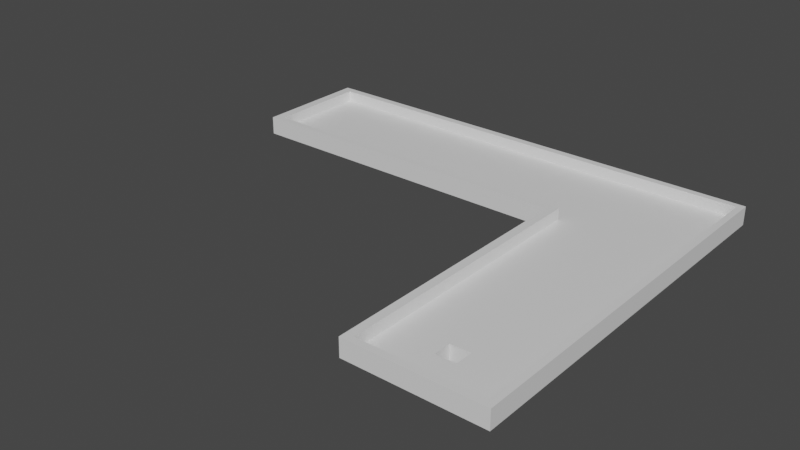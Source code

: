 # Source: Level_3.blend  (saved by Blender 3.0.42; exported with 4.5.12 LTS)
import bpy
from mathutils import Matrix  # noqa: F401  (used for matrix-valued properties, if any)

bpy.ops.wm.read_factory_settings(use_empty=True)
scene = bpy.context.scene
scene.name = 'Scene'

# ---- collections
col_collection = bpy.data.collections.new('Collection'); scene.collection.children.link(col_collection)

# ---- materials (node trees are filled in below, after node groups)
mat_material = bpy.data.materials.new('Material')
mat_material.alpha_threshold = 0.0
mat_material.use_transparent_shadow = False
mat_material.line_color = (0.0, 0.0, 0.0, 1.0)

# ---- material node trees
mat_material.use_nodes = True; mat_material.node_tree.nodes.clear()
_N = mat_material.node_tree.nodes; _L = mat_material.node_tree.links
n0 = _N.new('ShaderNodeOutputMaterial'); n0.name = 'Material Output'; n0.location = (300, 300)
n1 = _N.new('ShaderNodeBsdfPrincipled'); n1.name = 'Principled BSDF'; n1.location = (10, 300)
n1.distribution = 'GGX'
n1.subsurface_method = 'RANDOM_WALK_SKIN'
n1.inputs[2].default_value = 0.4
n1.inputs[3].default_value = 1.45
n1.inputs[27].default_value = (0.0, 0.0, 0.0, 1.0)
n1.inputs[28].default_value = 1.0
_L.new(n1.outputs[0], n0.inputs[0])
n0.is_active_output = True

# ---- world
world_world = bpy.data.worlds.new('World'); scene.world = world_world
world_world.use_nodes = True; world_world.node_tree.nodes.clear()
_N = world_world.node_tree.nodes; _L = world_world.node_tree.links
n0 = _N.new('ShaderNodeOutputWorld'); n0.name = 'World Output'; n0.location = (300, 300)
n1 = _N.new('ShaderNodeBackground'); n1.name = 'Background'; n1.location = (10, 300)
n1.inputs[0].default_value = (0.05088, 0.05088, 0.05088, 1.0)
_L.new(n1.outputs[0], n0.inputs[0])
n0.is_active_output = True
world_world.color = (0.05088, 0.05088, 0.05088)
world_world.use_sun_shadow = False
world_world.sun_shadow_jitter_overblur = 0.0

# ---- meshes
me_cube = bpy.data.meshes.new('Cube')
me_cube.from_pydata([(17.07, 1.0, 0.1651), (17.07, 1.0, -0.1086), (17.07, -2.514, 0.1651), (17.07, -2.514, -0.1086), (-1.0, 1.0, 0.1651), (-1.0, 1.0, -0.1086), (-1.0, -3.471, 0.1651), (-1.0, -3.471, -0.1086), (11.98, 1.0, -0.1086), (11.98, -3.471, 0.1651), (11.98, -3.471, -0.1086), (11.98, 1.0, 0.1651), (17.07, -13.68, 0.1651), (17.07, -13.68, -0.1086), (11.98, -13.68, -0.1086), (11.98, -13.68, 0.1651), (-1.0, -3.202, -0.1086), (17.07, -2.303, 0.1651), (-1.0, -3.202, 0.1651), (17.07, -2.303, -0.1086), (11.98, -3.202, -0.1086), (11.98, -3.202, 0.1651), (-1.0, 0.7188, 0.1651), (17.07, 0.779, -0.1086), (-1.0, 0.7188, -0.1086), (17.07, 0.779, 0.1651), (11.98, 0.7188, -0.1086), (11.98, 0.7188, 0.1651), (-0.6295, 1.0, -0.1086), (-0.6295, -3.471, 0.1651), (-0.6295, -3.471, -0.1086), (-0.6295, 1.0, 0.1651), (-0.6295, -3.202, -0.1086), (-0.6295, -3.202, 0.1651), (-0.6295, 0.7188, 0.1651), (-0.6295, 0.7188, -0.1086), (16.84, -2.558, -0.1086), (16.84, 1.0, 0.1651), (16.84, 1.0, -0.1086), (16.84, -2.558, 0.1651), (16.84, -13.68, -0.1086), (16.84, -13.68, 0.1651), (16.84, -2.344, 0.1651), (16.84, -2.344, -0.1086), (16.84, 0.7763, -0.1086), (16.84, 0.7763, 0.1651), (12.31, 1.0, -0.1086), (12.31, -3.408, 0.1651), (12.31, -13.68, 0.1651), (12.31, -3.143, -0.1086), (12.31, 0.7228, -0.1086), (12.31, -3.408, -0.1086), (12.31, 1.0, 0.1651), (12.31, -13.68, -0.1086), (12.31, -3.143, 0.1651), (12.31, 0.7228, 0.1651), (17.07, -13.4, -0.1086), (11.98, -13.43, -0.1086), (17.07, -13.4, 0.1651), (11.98, -13.43, 0.1651), (16.84, -13.4, 0.1651), (16.84, -13.4, -0.1086), (12.31, -13.42, -0.1086), (12.31, -13.42, 0.1651), (11.98, -12.24, -0.1086), (17.07, -12.1, -0.1086), (17.07, -12.1, 0.1651), (11.98, -12.24, 0.1651), (16.84, -12.11, 0.1651), (16.84, -12.11, -0.1086), (12.31, -12.23, -0.1086), (12.31, -12.23, 0.1651), (11.98, -11.61, -0.1086), (17.07, -11.41, -0.1086), (17.07, -11.41, 0.1651), (11.98, -11.61, 0.1651), (16.84, -11.42, 0.1651), (16.84, -11.42, -0.1086), (12.31, -11.59, -0.1086), (12.31, -11.59, 0.1651), (14.13, -3.067, -0.1086), (14.13, 1.0, 0.1651), (14.13, -13.68, -0.1086), (14.13, -2.822, 0.1651), (14.13, 0.7443, 0.1651), (14.13, 1.0, -0.1086), (14.13, -3.067, 0.1651), (14.13, -13.68, 0.1651), (14.13, -2.822, -0.1086), (14.13, 0.7443, -0.1086), (14.13, -13.42, 0.1651), (14.13, -13.42, -0.1086), (14.13, -12.18, -0.1086), (14.13, -12.18, 0.1651), (14.13, -11.52, 0.1651), (14.13, -11.52, -0.1086), (14.86, -2.93, -0.1086), (14.86, 1.0, 0.1651), (14.86, -13.68, -0.1086), (14.86, -2.694, 0.1651), (14.86, 0.7529, 0.1651), (14.86, -13.41, 0.1651), (14.86, -12.16, 0.1651), (14.86, -11.5, 0.1651), (14.86, 1.0, -0.1086), (14.86, -2.93, 0.1651), (14.86, -13.68, 0.1651), (14.86, -2.694, -0.1086), (14.86, 0.7529, -0.1086), (14.86, -13.41, -0.1086), (14.86, -12.16, -0.1086), (14.86, -11.5, -0.1086), (14.13, -11.52, -0.9573), (14.13, -12.18, -0.9573), (14.86, -12.16, -0.9573), (14.86, -11.5, -0.9573), (-0.6295, -3.471, 0.5882), (-1.0, -3.471, 0.5882), (17.07, -2.303, 0.5882), (17.07, -2.514, 0.5882), (-1.0, 0.7188, 0.5882), (-1.0, 1.0, 0.5882), (16.84, 1.0, 0.5882), (17.07, 1.0, 0.5882), (12.31, -3.408, 0.5882), (11.98, -3.471, 0.5882), (-0.6295, 1.0, 0.5882), (11.98, 1.0, 0.5882), (11.98, -3.202, 0.5882), (12.31, -13.68, 0.5882), (11.98, -13.68, 0.5882), (17.07, -13.4, 0.5882), (17.07, -13.68, 0.5882), (11.98, -13.43, 0.5882), (17.07, 0.779, 0.5882), (-1.0, -3.202, 0.5882), (16.84, -2.344, 0.5882), (-0.6295, -3.202, 0.5882), (11.98, 0.7188, 0.5882), (-0.6295, 0.7188, 0.5882), (16.84, 0.7763, 0.5882), (14.86, 1.0, 0.5882), (16.84, -2.558, 0.5882), (16.84, -13.68, 0.5882), (14.86, 0.7529, 0.5882), (16.84, -13.4, 0.5882), (14.13, -13.68, 0.5882), (12.31, 1.0, 0.5882), (12.31, -3.143, 0.5882), (12.31, 0.7228, 0.5882), (12.31, -13.42, 0.5882), (17.07, -12.1, 0.5882), (11.98, -12.24, 0.5882), (16.84, -12.11, 0.5882), (12.31, -12.23, 0.5882), (14.86, -13.41, 0.5882), (17.07, -11.41, 0.5882), (11.98, -11.61, 0.5882), (16.84, -11.42, 0.5882), (12.31, -11.59, 0.5882), (14.13, 1.0, 0.5882), (14.13, 0.7443, 0.5882), (14.86, -13.68, 0.5882), (14.13, -13.42, 0.5882)], [], [(4, 22, 120, 121), (30, 29, 6, 7), (24, 22, 4, 5), (43, 19, 3, 36), (19, 17, 2, 3), (38, 37, 0, 1), (28, 31, 11, 8), (32, 20, 10, 30), (61, 56, 13, 40), (9, 75, 157, 125), (53, 48, 15, 14), (56, 58, 12, 13), (60, 101, 155, 145), (59, 57, 14, 15), (55, 27, 21, 54), (35, 26, 20, 32), (23, 25, 17, 19), (44, 23, 19, 43), (7, 6, 18, 16), (15, 48, 129, 130), (33, 34, 139, 137), (38, 1, 23, 44), (1, 0, 25, 23), (28, 8, 26, 35), (74, 2, 119, 156), (16, 18, 22, 24), (5, 28, 35, 24), (63, 71, 154, 150), (27, 34, 33, 21), (24, 35, 32, 16), (16, 32, 30, 7), (5, 4, 31, 28), (10, 9, 29, 30), (76, 68, 153, 158), (2, 17, 118, 119), (104, 38, 44, 108), (108, 44, 43, 107), (75, 67, 152, 157), (6, 29, 116, 117), (13, 12, 41, 40), (41, 12, 132, 143), (109, 61, 40, 98), (104, 97, 37, 38), (107, 43, 36, 96), (20, 49, 51, 10), (8, 11, 52, 46), (57, 62, 53, 14), (26, 50, 49, 20), (8, 46, 50, 26), (34, 27, 138, 139), (84, 55, 54, 83), (66, 74, 156, 151), (82, 87, 48, 53), (83, 54, 47, 86), (93, 71, 63, 90), (64, 70, 62, 57), (110, 69, 61, 109), (101, 90, 163, 155), (67, 64, 57, 59), (90, 63, 150, 163), (65, 66, 58, 56), (69, 65, 56, 61), (77, 73, 65, 69), (73, 74, 66, 65), (68, 60, 145, 153), (75, 72, 64, 67), (84, 100, 144, 161), (111, 77, 69, 110), (72, 78, 70, 64), (94, 79, 71, 93), (86, 47, 79, 94), (10, 51, 78, 72), (96, 36, 77, 111), (67, 59, 133, 152), (9, 10, 72, 75), (42, 39, 142, 136), (3, 2, 74, 73), (36, 3, 73, 77), (51, 80, 95, 78), (105, 86, 94, 103), (94, 93, 113, 112), (78, 95, 92, 70), (70, 92, 91, 62), (102, 93, 90, 101), (99, 83, 86, 105), (98, 106, 87, 82), (27, 55, 149, 138), (100, 84, 83, 99), (18, 6, 117, 135), (49, 88, 80, 51), (46, 52, 81, 85), (62, 91, 82, 53), (50, 89, 88, 49), (46, 85, 89, 50), (25, 0, 123, 134), (45, 100, 99, 42), (58, 66, 151, 131), (40, 41, 106, 98), (42, 99, 105, 39), (68, 102, 101, 60), (76, 103, 102, 68), (39, 105, 103, 76), (80, 96, 111, 95), (137, 135, 117, 116), (92, 110, 109, 91), (88, 107, 96, 80), (85, 81, 97, 104), (91, 109, 98, 82), (89, 108, 107, 88), (85, 104, 108, 89), (115, 112, 113, 114), (93, 102, 114, 113), (102, 103, 115, 114), (103, 94, 112, 115), (148, 128, 125, 124), (150, 133, 130, 129), (139, 120, 135, 137), (126, 121, 120, 139), (147, 127, 138, 149), (127, 126, 139, 138), (128, 137, 116, 125), (123, 122, 140, 134), (134, 140, 136, 118), (131, 145, 143, 132), (118, 136, 142, 119), (160, 147, 149, 161), (163, 150, 129, 146), (151, 153, 145, 131), (154, 152, 133, 150), (159, 157, 152, 154), (156, 158, 153, 151), (119, 142, 158, 156), (124, 125, 157, 159), (155, 163, 146, 162), (141, 160, 161, 144), (122, 141, 144, 140), (145, 155, 162, 143), (81, 52, 147, 160), (48, 87, 146, 129), (39, 76, 158, 142), (100, 45, 140, 144), (0, 37, 122, 123), (106, 41, 143, 162), (71, 79, 159, 154), (21, 33, 137, 128), (55, 84, 161, 149), (12, 58, 131, 132), (29, 9, 125, 116), (79, 47, 124, 159), (47, 54, 148, 124), (22, 18, 135, 120), (52, 11, 127, 147), (59, 15, 130, 133), (45, 42, 136, 140), (97, 81, 160, 141), (31, 4, 121, 126), (11, 31, 126, 127), (37, 97, 141, 122), (87, 106, 162, 146), (54, 21, 128, 148), (17, 25, 134, 118)])
_uv = me_cube.uv_layers.new(name='UVMap')
_uv.uv.foreach_set('vector', [0.625, 0.25, 0.625, 0.2343, 0.625, 0.2343, 0.625, 0.25, 0.375, 0.9949, 0.625, 0.9949, 0.625, 1.0, 0.375, 1.0, 0.375, 0.2343, 0.625, 0.2343, 0.625, 0.25, 0.375, 0.25, 0.3718, 0.735, 0.375, 0.735, 0.375, 0.75, 0.3718, 0.75, 0.375, 0.735, 0.625, 0.735, 0.625, 0.75, 0.375, 0.75, 0.375, 0.4968, 0.625, 0.4968, 0.625, 0.5, 0.375, 0.5, 0.375, 0.2551, 0.625, 0.2551, 0.625, 0.4295, 0.375, 0.4295, 0.1301, 0.735, 0.3045, 0.735, 0.3045, 0.75, 0.1301, 0.75, 0.3718, 0.75, 0.375, 0.75, 0.375, 0.75, 0.3718, 0.75, 0.625, 0.8205, 0.625, 0.8205, 0.625, 0.8205, 0.625, 0.8205, 0.375, 0.8158, 0.625, 0.8158, 0.625, 0.8205, 0.375, 0.8205, 0.375, 0.75, 0.625, 0.75, 0.625, 0.75, 0.375, 0.75, 0.6282, 0.75, 0.6556, 0.75, 0.6556, 0.75, 0.6282, 0.75, 0.625, 0.8205, 0.375, 0.8205, 0.375, 0.8205, 0.625, 0.8205, 0.6908, 0.5157, 0.6955, 0.5157, 0.6955, 0.735, 0.6908, 0.735, 0.1301, 0.5157, 0.3045, 0.5157, 0.3045, 0.735, 0.1301, 0.735, 0.375, 0.5157, 0.625, 0.5157, 0.625, 0.735, 0.375, 0.735, 0.3718, 0.5157, 0.375, 0.5157, 0.375, 0.735, 0.3718, 0.735, 0.375, 0.0, 0.625, 0.0, 0.625, 0.01504, 0.375, 0.01504, 0.625, 0.8205, 0.625, 0.8158, 0.625, 0.8158, 0.625, 0.8205, 0.8699, 0.735, 0.8699, 0.5157, 0.8699, 0.5157, 0.8699, 0.735, 0.3718, 0.5, 0.375, 0.5, 0.375, 0.5157, 0.3718, 0.5157, 0.375, 0.5, 0.625, 0.5, 0.625, 0.5157, 0.375, 0.5157, 0.1301, 0.5, 0.3045, 0.5, 0.3045, 0.5157, 0.1301, 0.5157, 0.625, 0.75, 0.625, 0.75, 0.625, 0.75, 0.625, 0.75, 0.375, 0.01504, 0.625, 0.01504, 0.625, 0.2343, 0.375, 0.2343, 0.125, 0.5, 0.1301, 0.5, 0.1301, 0.5157, 0.125, 0.5157, 0.6908, 0.75, 0.6908, 0.75, 0.6908, 0.75, 0.6908, 0.75, 0.6955, 0.5157, 0.8699, 0.5157, 0.8699, 0.735, 0.6955, 0.735, 0.125, 0.5157, 0.1301, 0.5157, 0.1301, 0.735, 0.125, 0.735, 0.125, 0.735, 0.1301, 0.735, 0.1301, 0.75, 0.125, 0.75, 0.375, 0.25, 0.625, 0.25, 0.625, 0.2551, 0.375, 0.2551, 0.375, 0.8205, 0.625, 0.8205, 0.625, 0.9949, 0.375, 0.9949, 0.6282, 0.75, 0.6282, 0.75, 0.6282, 0.75, 0.6282, 0.75, 0.625, 0.75, 0.625, 0.735, 0.625, 0.735, 0.625, 0.75, 0.3444, 0.5, 0.3718, 0.5, 0.3718, 0.5157, 0.3444, 0.5157, 0.3444, 0.5157, 0.3718, 0.5157, 0.3718, 0.735, 0.3444, 0.735, 0.625, 0.8205, 0.625, 0.8205, 0.625, 0.8205, 0.625, 0.8205, 0.625, 1.0, 0.625, 0.9949, 0.625, 0.9949, 0.625, 1.0, 0.375, 0.75, 0.625, 0.75, 0.625, 0.7532, 0.375, 0.7532, 0.625, 0.7532, 0.625, 0.75, 0.625, 0.75, 0.625, 0.7532, 0.3444, 0.75, 0.3718, 0.75, 0.3718, 0.75, 0.3444, 0.75, 0.375, 0.4694, 0.625, 0.4694, 0.625, 0.4968, 0.375, 0.4968, 0.3444, 0.735, 0.3718, 0.735, 0.3718, 0.75, 0.3444, 0.75, 0.3045, 0.735, 0.3092, 0.735, 0.3092, 0.75, 0.3045, 0.75, 0.375, 0.4295, 0.625, 0.4295, 0.625, 0.4342, 0.375, 0.4342, 0.3045, 0.75, 0.3092, 0.75, 0.3092, 0.75, 0.3045, 0.75, 0.3045, 0.5157, 0.3092, 0.5157, 0.3092, 0.735, 0.3045, 0.735, 0.3045, 0.5, 0.3092, 0.5, 0.3092, 0.5157, 0.3045, 0.5157, 0.8699, 0.5157, 0.6955, 0.5157, 0.6955, 0.5157, 0.8699, 0.5157, 0.6657, 0.5157, 0.6908, 0.5157, 0.6908, 0.735, 0.6657, 0.735, 0.625, 0.75, 0.625, 0.75, 0.625, 0.75, 0.625, 0.75, 0.375, 0.7907, 0.625, 0.7907, 0.625, 0.8158, 0.375, 0.8158, 0.6657, 0.735, 0.6908, 0.735, 0.6908, 0.75, 0.6657, 0.75, 0.6657, 0.75, 0.6908, 0.75, 0.6908, 0.75, 0.6657, 0.75, 0.3045, 0.75, 0.3092, 0.75, 0.3092, 0.75, 0.3045, 0.75, 0.3444, 0.75, 0.3718, 0.75, 0.3718, 0.75, 0.3444, 0.75, 0.6556, 0.75, 0.6657, 0.75, 0.6657, 0.75, 0.6556, 0.75, 0.625, 0.8205, 0.375, 0.8205, 0.375, 0.8205, 0.625, 0.8205, 0.6657, 0.75, 0.6908, 0.75, 0.6908, 0.75, 0.6657, 0.75, 0.375, 0.75, 0.625, 0.75, 0.625, 0.75, 0.375, 0.75, 0.3718, 0.75, 0.375, 0.75, 0.375, 0.75, 0.3718, 0.75, 0.3718, 0.75, 0.375, 0.75, 0.375, 0.75, 0.3718, 0.75, 0.375, 0.75, 0.625, 0.75, 0.625, 0.75, 0.375, 0.75, 0.6282, 0.75, 0.6282, 0.75, 0.6282, 0.75, 0.6282, 0.75, 0.625, 0.8205, 0.375, 0.8205, 0.375, 0.8205, 0.625, 0.8205, 0.6657, 0.5157, 0.6556, 0.5157, 0.6556, 0.5157, 0.6657, 0.5157, 0.3444, 0.75, 0.3718, 0.75, 0.3718, 0.75, 0.3444, 0.75, 0.3045, 0.75, 0.3092, 0.75, 0.3092, 0.75, 0.3045, 0.75, 0.6657, 0.75, 0.6908, 0.75, 0.6908, 0.75, 0.6657, 0.75, 0.6657, 0.75, 0.6908, 0.75, 0.6908, 0.75, 0.6657, 0.75, 0.3045, 0.75, 0.3092, 0.75, 0.3092, 0.75, 0.3045, 0.75, 0.3444, 0.75, 0.3718, 0.75, 0.3718, 0.75, 0.3444, 0.75, 0.625, 0.8205, 0.625, 0.8205, 0.625, 0.8205, 0.625, 0.8205, 0.625, 0.8205, 0.375, 0.8205, 0.375, 0.8205, 0.625, 0.8205, 0.6282, 0.735, 0.6282, 0.75, 0.6282, 0.75, 0.6282, 0.735, 0.375, 0.75, 0.625, 0.75, 0.625, 0.75, 0.375, 0.75, 0.3718, 0.75, 0.375, 0.75, 0.375, 0.75, 0.3718, 0.75, 0.3092, 0.75, 0.3343, 0.75, 0.3343, 0.75, 0.3092, 0.75, 0.6556, 0.75, 0.6657, 0.75, 0.6657, 0.75, 0.6556, 0.75, 0.6657, 0.75, 0.6657, 0.75, 0.6657, 0.75, 0.6657, 0.75, 0.3092, 0.75, 0.3343, 0.75, 0.3343, 0.75, 0.3092, 0.75, 0.3092, 0.75, 0.3343, 0.75, 0.3343, 0.75, 0.3092, 0.75, 0.6556, 0.75, 0.6657, 0.75, 0.6657, 0.75, 0.6556, 0.75, 0.6556, 0.735, 0.6657, 0.735, 0.6657, 0.75, 0.6556, 0.75, 0.375, 0.7806, 0.625, 0.7806, 0.625, 0.7907, 0.375, 0.7907, 0.6955, 0.5157, 0.6908, 0.5157, 0.6908, 0.5157, 0.6955, 0.5157, 0.6556, 0.5157, 0.6657, 0.5157, 0.6657, 0.735, 0.6556, 0.735, 0.625, 0.01504, 0.625, 0.0, 0.625, 0.0, 0.625, 0.01504, 0.3092, 0.735, 0.3343, 0.735, 0.3343, 0.75, 0.3092, 0.75, 0.375, 0.4342, 0.625, 0.4342, 0.625, 0.4593, 0.375, 0.4593, 0.3092, 0.75, 0.3343, 0.75, 0.3343, 0.75, 0.3092, 0.75, 0.3092, 0.5157, 0.3343, 0.5157, 0.3343, 0.735, 0.3092, 0.735, 0.3092, 0.5, 0.3343, 0.5, 0.3343, 0.5157, 0.3092, 0.5157, 0.625, 0.5157, 0.625, 0.5, 0.625, 0.5, 0.625, 0.5157, 0.6282, 0.5157, 0.6556, 0.5157, 0.6556, 0.735, 0.6282, 0.735, 0.625, 0.75, 0.625, 0.75, 0.625, 0.75, 0.625, 0.75, 0.375, 0.7532, 0.625, 0.7532, 0.625, 0.7806, 0.375, 0.7806, 0.6282, 0.735, 0.6556, 0.735, 0.6556, 0.75, 0.6282, 0.75, 0.6282, 0.75, 0.6556, 0.75, 0.6556, 0.75, 0.6282, 0.75, 0.6282, 0.75, 0.6556, 0.75, 0.6556, 0.75, 0.6282, 0.75, 0.6282, 0.75, 0.6556, 0.75, 0.6556, 0.75, 0.6282, 0.75, 0.3343, 0.75, 0.3444, 0.75, 0.3444, 0.75, 0.3343, 0.75, 0.8699, 0.735, 0.875, 0.735, 0.875, 0.75, 0.8699, 0.75, 0.3343, 0.75, 0.3444, 0.75, 0.3444, 0.75, 0.3343, 0.75, 0.3343, 0.735, 0.3444, 0.735, 0.3444, 0.75, 0.3343, 0.75, 0.375, 0.4593, 0.625, 0.4593, 0.625, 0.4694, 0.375, 0.4694, 0.3343, 0.75, 0.3444, 0.75, 0.3444, 0.75, 0.3343, 0.75, 0.3343, 0.5157, 0.3444, 0.5157, 0.3444, 0.735, 0.3343, 0.735, 0.3343, 0.5, 0.3444, 0.5, 0.3444, 0.5157, 0.3343, 0.5157, 0.6556, 0.75, 0.6657, 0.75, 0.6657, 0.75, 0.6556, 0.75, 0.6657, 0.75, 0.6556, 0.75, 0.6556, 0.75, 0.6657, 0.75, 0.6556, 0.75, 0.6556, 0.75, 0.6556, 0.75, 0.6556, 0.75, 0.6556, 0.75, 0.6657, 0.75, 0.6657, 0.75, 0.6556, 0.75, 0.6908, 0.735, 0.6955, 0.735, 0.6955, 0.75, 0.6908, 0.75, 0.6908, 0.75, 0.6955, 0.75, 0.6955, 0.75, 0.6908, 0.75, 0.8699, 0.5157, 0.875, 0.5157, 0.875, 0.735, 0.8699, 0.735, 0.8699, 0.5, 0.875, 0.5, 0.875, 0.5157, 0.8699, 0.5157, 0.6908, 0.5, 0.6955, 0.5, 0.6955, 0.5157, 0.6908, 0.5157, 0.6955, 0.5, 0.8699, 0.5, 0.8699, 0.5157, 0.6955, 0.5157, 0.6955, 0.735, 0.8699, 0.735, 0.8699, 0.75, 0.6955, 0.75, 0.625, 0.5, 0.6282, 0.5, 0.6282, 0.5157, 0.625, 0.5157, 0.625, 0.5157, 0.6282, 0.5157, 0.6282, 0.735, 0.625, 0.735, 0.625, 0.75, 0.6282, 0.75, 0.6282, 0.75, 0.625, 0.75, 0.625, 0.735, 0.6282, 0.735, 0.6282, 0.75, 0.625, 0.75, 0.6657, 0.5, 0.6908, 0.5, 0.6908, 0.5157, 0.6657, 0.5157, 0.6657, 0.75, 0.6908, 0.75, 0.6908, 0.75, 0.6657, 0.75, 0.625, 0.75, 0.6282, 0.75, 0.6282, 0.75, 0.625, 0.75, 0.6908, 0.75, 0.6955, 0.75, 0.6955, 0.75, 0.6908, 0.75, 0.6908, 0.75, 0.6955, 0.75, 0.6955, 0.75, 0.6908, 0.75, 0.625, 0.75, 0.6282, 0.75, 0.6282, 0.75, 0.625, 0.75, 0.625, 0.75, 0.6282, 0.75, 0.6282, 0.75, 0.625, 0.75, 0.6908, 0.75, 0.6955, 0.75, 0.6955, 0.75, 0.6908, 0.75, 0.6556, 0.75, 0.6657, 0.75, 0.6657, 0.75, 0.6556, 0.75, 0.6556, 0.5, 0.6657, 0.5, 0.6657, 0.5157, 0.6556, 0.5157, 0.6282, 0.5, 0.6556, 0.5, 0.6556, 0.5157, 0.6282, 0.5157, 0.6282, 0.75, 0.6556, 0.75, 0.6556, 0.75, 0.6282, 0.75, 0.625, 0.4593, 0.625, 0.4342, 0.625, 0.4342, 0.625, 0.4593, 0.625, 0.8158, 0.625, 0.7907, 0.625, 0.7907, 0.625, 0.8158, 0.6282, 0.75, 0.6282, 0.75, 0.6282, 0.75, 0.6282, 0.75, 0.6556, 0.5157, 0.6282, 0.5157, 0.6282, 0.5157, 0.6556, 0.5157, 0.625, 0.5, 0.625, 0.4968, 0.625, 0.4968, 0.625, 0.5, 0.625, 0.7806, 0.625, 0.7532, 0.625, 0.7532, 0.625, 0.7806, 0.6908, 0.75, 0.6908, 0.75, 0.6908, 0.75, 0.6908, 0.75, 0.6955, 0.735, 0.8699, 0.735, 0.8699, 0.735, 0.6955, 0.735, 0.6908, 0.5157, 0.6657, 0.5157, 0.6657, 0.5157, 0.6908, 0.5157, 0.625, 0.75, 0.625, 0.75, 0.625, 0.75, 0.625, 0.75, 0.625, 0.9949, 0.625, 0.8205, 0.625, 0.8205, 0.625, 0.9949, 0.6908, 0.75, 0.6908, 0.75, 0.6908, 0.75, 0.6908, 0.75, 0.6908, 0.75, 0.6908, 0.735, 0.6908, 0.735, 0.6908, 0.75, 0.625, 0.2343, 0.625, 0.01504, 0.625, 0.01504, 0.625, 0.2343, 0.625, 0.4342, 0.625, 0.4295, 0.625, 0.4295, 0.625, 0.4342, 0.625, 0.8205, 0.625, 0.8205, 0.625, 0.8205, 0.625, 0.8205, 0.6282, 0.5157, 0.6282, 0.735, 0.6282, 0.735, 0.6282, 0.5157, 0.625, 0.4694, 0.625, 0.4593, 0.625, 0.4593, 0.625, 0.4694, 0.625, 0.2551, 0.625, 0.25, 0.625, 0.25, 0.625, 0.2551, 0.625, 0.4295, 0.625, 0.2551, 0.625, 0.2551, 0.625, 0.4295, 0.625, 0.4968, 0.625, 0.4694, 0.625, 0.4694, 0.625, 0.4968, 0.625, 0.7907, 0.625, 0.7806, 0.625, 0.7806, 0.625, 0.7907, 0.6908, 0.735, 0.6955, 0.735, 0.6955, 0.735, 0.6908, 0.735, 0.625, 0.735, 0.625, 0.5157, 0.625, 0.5157, 0.625, 0.735])
me_cube.materials.append(mat_material)
me_cube.use_remesh_preserve_volume = False
me_cube.use_remesh_preserve_attributes = False
me_cube.use_mirror_vertex_groups = False
me_cube.update()

# ---- objects
ob_cube = bpy.data.objects.new('Cube', me_cube)

# ---- transforms, parenting, visibility, modifiers, constraints
ob_cube.location = (0.0, 0.0, 0.0)
ob_cube.lock_rotations_4d = False
ob_cube.empty_display_type = 'ARROWS'
ob_cube.lineart.crease_threshold = 0.0

# ---- collection membership
col_collection.objects.link(ob_cube)

# ---- scene / render settings (as saved in the file)
scene.frame_start = 1; scene.frame_end = 250; scene.frame_set(1)
scene.render.engine = 'BLENDER_EEVEE_NEXT'
scene.cycles.sampling_pattern = 'TABULATED_SOBOL'
scene.cycles.use_light_tree = False
scene.view_settings.view_transform = 'Filmic'
bpy.context.view_layer.update()

# ---- added for rendering (the .blend has no active camera and no usable light): camera, sun
cam_auto = bpy.data.cameras.new('AutoCamera')
cam_auto.lens = 50.0
cam_auto.sensor_width = 36.0
cam_auto.clip_end = 1000.0
ob_auto_camera = bpy.data.objects.new('AutoCamera', cam_auto)
scene.collection.objects.link(ob_auto_camera)
ob_auto_camera.location = (29.6176, -32.2388, 17.0826)
ob_auto_camera.rotation_euler = (1.09748, -7.21219e-08, 0.694738)
scene.camera = ob_auto_camera
light_auto_sun = bpy.data.lights.new('AutoSun', 'SUN')
light_auto_sun.energy = 3.0
light_auto_sun.angle = 0.0523599
ob_auto_sun = bpy.data.objects.new('AutoSun', light_auto_sun)
scene.collection.objects.link(ob_auto_sun)
ob_auto_sun.rotation_euler = (0.872665, 0.174533, 0.523599)
bpy.context.view_layer.update()
